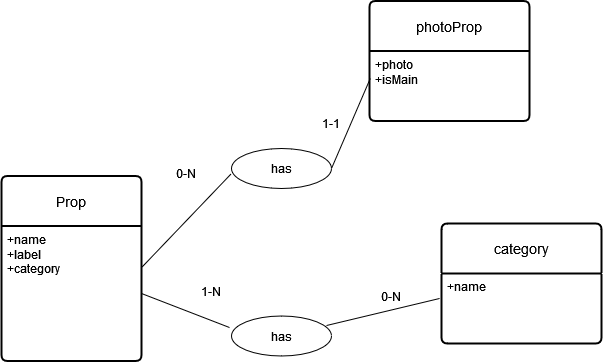

The diagram above was exported from draw.io. Its source (the exported page's mxGraphModel, read from the mxfile embedded in the PNG):
<mxGraphModel dx="1152" dy="1773" grid="1" gridSize="10" guides="1" tooltips="1" connect="1" arrows="1" fold="1" page="1" pageScale="1" pageWidth="827" pageHeight="1169" math="0" shadow="0">
  <root>
    <mxCell id="0" />
    <mxCell id="1" parent="0" />
    <mxCell id="2" value="Prop" style="swimlane;childLayout=stackLayout;horizontal=1;startSize=50;horizontalStack=0;rounded=1;fontSize=14;fontStyle=0;strokeWidth=2;resizeParent=0;resizeLast=1;shadow=0;dashed=0;align=center;arcSize=4;whiteSpace=wrap;html=1;" vertex="1" parent="1">
      <mxGeometry x="1620" y="87.5" width="140" height="185" as="geometry" />
    </mxCell>
    <mxCell id="3" value="&lt;div&gt;+name&lt;br&gt;&lt;/div&gt;&lt;div&gt;+label&lt;/div&gt;&lt;div&gt;+category&lt;br&gt;&lt;/div&gt;" style="align=left;strokeColor=none;fillColor=none;spacingLeft=4;fontSize=12;verticalAlign=top;resizable=0;rotatable=0;part=1;html=1;" vertex="1" parent="2">
      <mxGeometry y="50" width="140" height="135" as="geometry" />
    </mxCell>
    <mxCell id="4" value="has" style="ellipse;whiteSpace=wrap;html=1;align=center;" vertex="1" parent="1">
      <mxGeometry x="1850" y="60" width="100" height="40" as="geometry" />
    </mxCell>
    <mxCell id="5" value="0-N" style="text;html=1;align=center;verticalAlign=middle;whiteSpace=wrap;rounded=0;" vertex="1" parent="1">
      <mxGeometry x="1774.5" y="70" width="60" height="30" as="geometry" />
    </mxCell>
    <mxCell id="6" value="1-1" style="text;html=1;align=center;verticalAlign=middle;whiteSpace=wrap;rounded=0;" vertex="1" parent="1">
      <mxGeometry x="1920" y="20" width="60" height="30" as="geometry" />
    </mxCell>
    <mxCell id="7" value="photoProp" style="swimlane;childLayout=stackLayout;horizontal=1;startSize=50;horizontalStack=0;rounded=1;fontSize=14;fontStyle=0;strokeWidth=2;resizeParent=0;resizeLast=1;shadow=0;dashed=0;align=center;arcSize=4;whiteSpace=wrap;html=1;" vertex="1" parent="1">
      <mxGeometry x="1988" y="-87.5" width="160" height="120" as="geometry" />
    </mxCell>
    <mxCell id="8" value="&lt;div&gt;+photo&lt;/div&gt;&lt;div&gt;+isMain&lt;/div&gt;" style="align=left;strokeColor=none;fillColor=none;spacingLeft=4;fontSize=12;verticalAlign=top;resizable=0;rotatable=0;part=1;html=1;" vertex="1" parent="7">
      <mxGeometry y="50" width="160" height="70" as="geometry" />
    </mxCell>
    <mxCell id="9" value="" style="endArrow=none;html=1;rounded=0;exitX=1.004;exitY=0.304;exitDx=0;exitDy=0;exitPerimeter=0;entryX=-0.005;entryY=0.638;entryDx=0;entryDy=0;entryPerimeter=0;" edge="1" source="3" target="4" parent="1">
      <mxGeometry width="50" height="50" relative="1" as="geometry">
        <mxPoint x="1800" y="207.5" as="sourcePoint" />
        <mxPoint x="1850" y="157.5" as="targetPoint" />
      </mxGeometry>
    </mxCell>
    <mxCell id="10" value="" style="endArrow=none;html=1;rounded=0;exitX=1;exitY=0.5;exitDx=0;exitDy=0;entryX=0.005;entryY=0.392;entryDx=0;entryDy=0;entryPerimeter=0;" edge="1" source="4" target="8" parent="1">
      <mxGeometry width="50" height="50" relative="1" as="geometry">
        <mxPoint x="1960" y="175" as="sourcePoint" />
        <mxPoint x="2080" y="170.5" as="targetPoint" />
      </mxGeometry>
    </mxCell>
    <mxCell id="11" value="category" style="swimlane;childLayout=stackLayout;horizontal=1;startSize=50;horizontalStack=0;rounded=1;fontSize=14;fontStyle=0;strokeWidth=2;resizeParent=0;resizeLast=1;shadow=0;dashed=0;align=center;arcSize=4;whiteSpace=wrap;html=1;" vertex="1" parent="1">
      <mxGeometry x="2060" y="135" width="160" height="120" as="geometry" />
    </mxCell>
    <mxCell id="12" value="&lt;div&gt;+name&lt;/div&gt;" style="align=left;strokeColor=none;fillColor=none;spacingLeft=4;fontSize=12;verticalAlign=top;resizable=0;rotatable=0;part=1;html=1;" vertex="1" parent="11">
      <mxGeometry y="50" width="160" height="70" as="geometry" />
    </mxCell>
    <mxCell id="13" value="has" style="ellipse;whiteSpace=wrap;html=1;align=center;" vertex="1" parent="1">
      <mxGeometry x="1850" y="227.5" width="100" height="40" as="geometry" />
    </mxCell>
    <mxCell id="14" value="" style="endArrow=none;html=1;rounded=0;exitX=1;exitY=0.5;exitDx=0;exitDy=0;entryX=-0.02;entryY=0.288;entryDx=0;entryDy=0;entryPerimeter=0;" edge="1" source="3" target="13" parent="1">
      <mxGeometry width="50" height="50" relative="1" as="geometry">
        <mxPoint x="1771" y="189" as="sourcePoint" />
        <mxPoint x="1860" y="96" as="targetPoint" />
      </mxGeometry>
    </mxCell>
    <mxCell id="15" value="" style="endArrow=none;html=1;rounded=0;exitX=0.95;exitY=0.238;exitDx=0;exitDy=0;entryX=-0.012;entryY=0.357;entryDx=0;entryDy=0;entryPerimeter=0;exitPerimeter=0;" edge="1" source="13" target="12" parent="1">
      <mxGeometry width="50" height="50" relative="1" as="geometry">
        <mxPoint x="1949" y="252.5" as="sourcePoint" />
        <mxPoint x="1988" y="162.5" as="targetPoint" />
      </mxGeometry>
    </mxCell>
    <mxCell id="16" value="1-N" style="text;html=1;align=center;verticalAlign=middle;whiteSpace=wrap;rounded=0;" vertex="1" parent="1">
      <mxGeometry x="1800" y="187.5" width="60" height="30" as="geometry" />
    </mxCell>
    <mxCell id="17" value="0-N" style="text;html=1;align=center;verticalAlign=middle;whiteSpace=wrap;rounded=0;" vertex="1" parent="1">
      <mxGeometry x="1980" y="192.5" width="60" height="30" as="geometry" />
    </mxCell>
  </root>
</mxGraphModel>